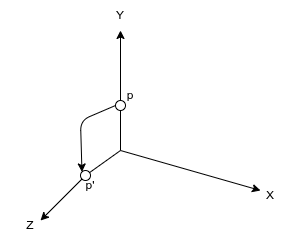

The diagram above was exported from draw.io. Its source (the exported page's mxGraphModel, read from the mxfile embedded in the PNG):
<mxGraphModel dx="322" dy="608" grid="1" gridSize="10" guides="1" tooltips="1" connect="1" arrows="1" fold="1" page="1" pageScale="1" pageWidth="1169" pageHeight="827" math="0" shadow="0">
  <root>
    <mxCell id="0" />
    <mxCell id="1" parent="0" />
    <mxCell id="2" value="" style="endArrow=classic;html=1;startArrow=none;" parent="1" edge="1">
      <mxGeometry width="50" height="50" relative="1" as="geometry">
        <mxPoint x="320" y="190" as="sourcePoint" />
        <mxPoint x="320" y="120" as="targetPoint" />
      </mxGeometry>
    </mxCell>
    <mxCell id="3" value="" style="endArrow=classic;html=1;startArrow=none;" parent="1" edge="1">
      <mxGeometry width="50" height="50" relative="1" as="geometry">
        <mxPoint x="320" y="240" as="sourcePoint" />
        <mxPoint x="460" y="280" as="targetPoint" />
      </mxGeometry>
    </mxCell>
    <mxCell id="4" value="" style="endArrow=classic;html=1;startArrow=none;" parent="1" source="29" edge="1">
      <mxGeometry width="50" height="50" relative="1" as="geometry">
        <mxPoint x="320" y="240" as="sourcePoint" />
        <mxPoint x="240" y="310" as="targetPoint" />
      </mxGeometry>
    </mxCell>
    <mxCell id="5" value="X" style="text;html=1;strokeColor=none;fillColor=none;align=center;verticalAlign=middle;whiteSpace=wrap;rounded=0;" parent="1" vertex="1">
      <mxGeometry x="440" y="270" width="60" height="30" as="geometry" />
    </mxCell>
    <mxCell id="7" value="Y" style="text;html=1;strokeColor=none;fillColor=none;align=center;verticalAlign=middle;whiteSpace=wrap;rounded=0;" parent="1" vertex="1">
      <mxGeometry x="290" y="90" width="60" height="30" as="geometry" />
    </mxCell>
    <mxCell id="8" value="Z" style="text;html=1;strokeColor=none;fillColor=none;align=center;verticalAlign=middle;whiteSpace=wrap;rounded=0;" parent="1" vertex="1">
      <mxGeometry x="200" y="300" width="60" height="30" as="geometry" />
    </mxCell>
    <mxCell id="25" value="" style="endArrow=none;html=1;startArrow=none;" parent="1" source="32" edge="1">
      <mxGeometry width="50" height="50" relative="1" as="geometry">
        <mxPoint x="320" y="240" as="sourcePoint" />
        <mxPoint x="320" y="190" as="targetPoint" />
      </mxGeometry>
    </mxCell>
    <mxCell id="26" value="" style="edgeStyle=none;orthogonalLoop=1;jettySize=auto;html=1;exitX=0;exitY=0.5;exitDx=0;exitDy=0;entryX=0;entryY=0;entryDx=0;entryDy=0;" parent="1" source="32" target="29" edge="1">
      <mxGeometry width="80" relative="1" as="geometry">
        <mxPoint x="490" y="310" as="sourcePoint" />
        <mxPoint x="371.46446609406723" y="258.53553390593277" as="targetPoint" />
        <Array as="points">
          <mxPoint x="280" y="210" />
        </Array>
      </mxGeometry>
    </mxCell>
    <mxCell id="30" value="" style="endArrow=none;html=1;" parent="1" target="29" edge="1">
      <mxGeometry width="50" height="50" relative="1" as="geometry">
        <mxPoint x="320" y="240" as="sourcePoint" />
        <mxPoint x="240" y="310" as="targetPoint" />
      </mxGeometry>
    </mxCell>
    <mxCell id="29" value="" style="ellipse;whiteSpace=wrap;html=1;" parent="1" vertex="1">
      <mxGeometry x="280" y="260" width="10" height="10" as="geometry" />
    </mxCell>
    <mxCell id="33" value="" style="endArrow=none;html=1;" parent="1" target="32" edge="1">
      <mxGeometry width="50" height="50" relative="1" as="geometry">
        <mxPoint x="320" y="240" as="sourcePoint" />
        <mxPoint x="320" y="190" as="targetPoint" />
      </mxGeometry>
    </mxCell>
    <mxCell id="32" value="" style="ellipse;whiteSpace=wrap;html=1;" parent="1" vertex="1">
      <mxGeometry x="315" y="190" width="10" height="10" as="geometry" />
    </mxCell>
    <mxCell id="34" value="p" style="text;strokeColor=none;align=center;fillColor=none;html=1;verticalAlign=middle;whiteSpace=wrap;rounded=0;" vertex="1" parent="1">
      <mxGeometry x="300" y="170" width="60" height="30" as="geometry" />
    </mxCell>
    <mxCell id="35" value="p'" style="text;strokeColor=none;align=center;fillColor=none;html=1;verticalAlign=middle;whiteSpace=wrap;rounded=0;" vertex="1" parent="1">
      <mxGeometry x="260" y="260" width="60" height="30" as="geometry" />
    </mxCell>
  </root>
</mxGraphModel>